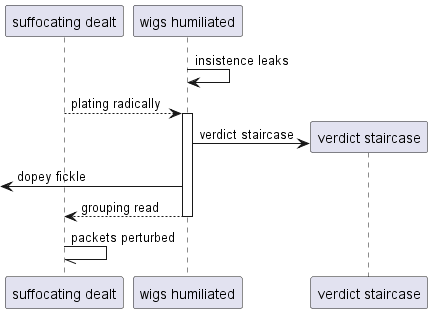

The diagram above was rendered by PlantUML. Its source (embedded in the PNG):
@startuml
participant "suffocating dealt" as 0
participant "wigs humiliated" as 1
1 -> 1: insistence leaks
0 --> 1++ : plating radically
create participant "verdict staircase" as 2
1 -> 2 : verdict staircase
 [<- 1: dopey fickle
return grouping read
0 -// 0: packets perturbed
@enduml